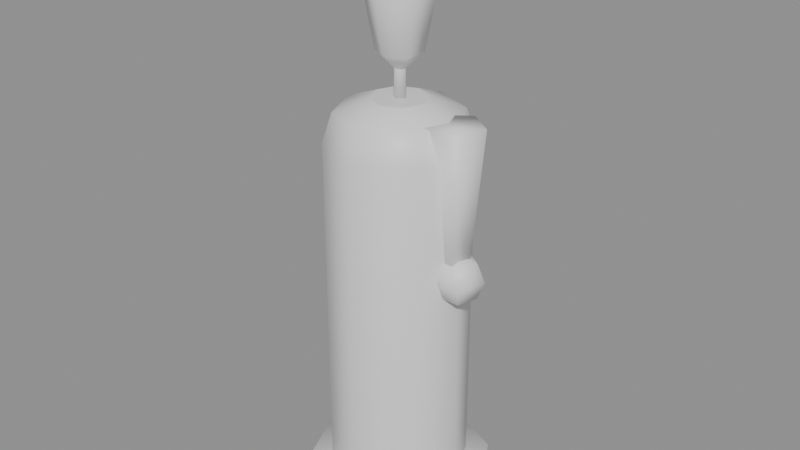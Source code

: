 # Source: candle.blend  (saved by Blender 5.2.44; exported with 4.5.12 LTS)
import bpy
from mathutils import Matrix  # noqa: F401  (used for matrix-valued properties, if any)

bpy.ops.wm.read_factory_settings(use_empty=True)
scene = bpy.context.scene
scene.name = 'Scene'

# ---- materials (node trees are filled in below, after node groups)
mat_wax = bpy.data.materials.new('wax')
mat_flame = bpy.data.materials.new('flame')

# ---- material node trees
mat_wax.use_nodes = True; mat_wax.node_tree.nodes.clear()
_N = mat_wax.node_tree.nodes; _L = mat_wax.node_tree.links
n0 = _N.new('ShaderNodeBsdfPrincipled'); n0.name = 'Principled BSDF'; n0.location = (-200, 100)
n0.inputs[10].default_value = 0.005
n1 = _N.new('ShaderNodeOutputMaterial'); n1.name = 'Material Output'; n1.location = (200, 100)
_L.new(n0.outputs[0], n1.inputs[0])
n1.is_active_output = True
mat_flame.use_nodes = True; mat_flame.node_tree.nodes.clear()
_N = mat_flame.node_tree.nodes; _L = mat_flame.node_tree.links
n0 = _N.new('ShaderNodeBsdfPrincipled'); n0.name = 'Principled BSDF'; n0.location = (-200, 100)
n0.inputs[10].default_value = 0.005
n1 = _N.new('ShaderNodeOutputMaterial'); n1.name = 'Material Output'; n1.location = (200, 100)
_L.new(n0.outputs[0], n1.inputs[0])
n1.is_active_output = True

# ---- meshes
me_candle = bpy.data.meshes.new('candle')
me_candle.from_pydata([(0.03, 0.0, 0.0), (0.02121, 0.02121, 0.0), (1.837e-18, 0.03, 0.0), (-0.02121, 0.02121, 0.0), (-0.03, 3.674e-18, 0.0), (-0.02121, -0.02121, 0.0), (-5.511e-18, -0.03, 0.0), (0.02121, -0.02121, 0.0), (0.03, 0.0, 0.162), (0.02121, 0.02121, 0.162), (1.837e-18, 0.03, 0.162), (-0.02121, 0.02121, 0.162), (-0.03, 3.674e-18, 0.162), (-0.02121, -0.02121, 0.162), (-5.511e-18, -0.03, 0.162), (0.02121, -0.02121, 0.162), (0.026, 0.0, 0.1746), (0.01838, 0.01838, 0.1746), (1.592e-18, 0.026, 0.1746), (-0.01838, 0.01838, 0.1746), (-0.026, 3.184e-18, 0.1746), (-0.01838, -0.01838, 0.1746), (-4.776e-18, -0.026, 0.1746), (0.01838, -0.01838, 0.1746), (0.012, 0.0, 0.18), (0.008485, 0.008485, 0.18), (7.348e-19, 0.012, 0.18), (-0.008485, 0.008485, 0.18), (-0.012, 1.47e-18, 0.18), (-0.008485, -0.008485, 0.18), (-2.204e-18, -0.012, 0.18), (0.008485, -0.008485, 0.18), (0.03, 0.0, 0.0), (0.02121, 0.02121, 0.0), (1.837e-18, 0.03, 0.0), (-0.02121, 0.02121, 0.0), (-0.03, 3.674e-18, 0.0), (-0.02121, -0.02121, 0.0), (-5.511e-18, -0.03, 0.0), (0.02121, -0.02121, 0.0), (0.012, 0.0, 0.18), (0.008485, 0.008485, 0.18), (7.348e-19, 0.012, 0.18), (-0.008485, 0.008485, 0.18), (-0.012, 1.47e-18, 0.18), (-0.008485, -0.008485, 0.18), (-2.204e-18, -0.012, 0.18), (0.008485, -0.008485, 0.18), (0.03, 0.007778, 0.1194), (0.03, 0.0, 0.1226), (0.0, 0.04, 0.0), (0.0, 0.04, 0.012), (0.02828, 0.02828, 0.0), (0.02828, 0.02828, 0.012), (0.04, 0.0, 0.0), (0.04, 0.0, 0.012), (0.02828, -0.02828, 0.0), (0.02828, -0.02828, 0.012), (0.0, -0.04, 0.0), (0.0, -0.04, 0.012), (-0.02828, -0.02828, 0.0), (-0.02828, -0.02828, 0.012), (-0.04, 0.0, 0.0), (-0.04, 0.0, 0.012), (-0.02828, 0.02828, 0.0), (-0.02828, 0.02828, 0.012), (0.027, 0.006, 0.1054), (0.027, 0.012, 0.1754), (0.03271, 0.001854, 0.1054), (0.03841, 0.003708, 0.1754), (0.03053, -0.004854, 0.1054), (0.03405, -0.009708, 0.1754), (0.02347, -0.004854, 0.1054), (0.01995, -0.009708, 0.1754), (0.02129, 0.001854, 0.1054), (0.01559, 0.003708, 0.1754), (0.03, 0.011, 0.1116), (0.03, 0.007778, 0.1038), (0.03, 0.0, 0.1006), (0.0374, 0.002404, 0.1194), (0.0, 0.0, 0.1894), (0.04046, 0.003399, 0.1116), (0.0374, 0.002404, 0.1038), (0.0, 0.009617, 0.1984), (0.03457, -0.006293, 0.1194), (0.0, 0.0136, 0.22), (0.03647, -0.008899, 0.1116), (0.03457, -0.006293, 0.1038), (-0.003, 0.0, 0.2045), (0.02543, -0.006293, 0.1194), (-0.003, 0.0, 0.1795), (0.02353, -0.008899, 0.1116), (0.02543, -0.006293, 0.1038), (0.0, -0.003, 0.2045), (0.0226, 0.002404, 0.1194), (0.0, -0.003, 0.1795), (0.01954, 0.003399, 0.1116), (0.0226, 0.002404, 0.1038), (0.003, 0.0, 0.2045), (0.003, 0.0, 0.1795), (0.0, 0.003, 0.2045), (0.0, 0.003, 0.1795), (0.0, 0.0, 0.2506), (0.008328, 0.004808, 0.1984), (0.01178, 0.0068, 0.22), (0.008328, 0.004808, 0.2416), (0.008328, -0.004808, 0.1984), (0.01178, -0.0068, 0.22), (0.008328, -0.004808, 0.2416), (-1.49e-09, -0.009617, 0.1984), (-2.608e-09, -0.0136, 0.22), (-1.49e-09, -0.009617, 0.2416), (-0.008328, -0.004808, 0.1984), (-0.01178, -0.0068, 0.22), (-0.008328, -0.004808, 0.2416), (-0.008328, 0.004808, 0.1984), (-0.01178, 0.0068, 0.22), (-0.008328, 0.004808, 0.2416), (3.353e-09, 0.009617, 0.2416)], [], [(0, 1, 9, 8), (1, 2, 10, 9), (2, 3, 11, 10), (3, 4, 12, 11), (4, 5, 13, 12), (5, 6, 14, 13), (6, 7, 15, 14), (7, 0, 8, 15), (8, 9, 17, 16), (9, 10, 18, 17), (10, 11, 19, 18), (11, 12, 20, 19), (12, 13, 21, 20), (13, 14, 22, 21), (14, 15, 23, 22), (15, 8, 16, 23), (16, 17, 25, 24), (17, 18, 26, 25), (18, 19, 27, 26), (19, 20, 28, 27), (20, 21, 29, 28), (21, 22, 30, 29), (22, 23, 31, 30), (23, 16, 24, 31), (39, 38, 37, 36, 35, 34, 33, 32), (40, 41, 42, 43, 44, 45, 46, 47), (86, 84, 89, 91), (78, 77, 82), (50, 51, 53, 52), (74, 75, 67, 66), (68, 69, 71, 70), (52, 53, 55, 54), (72, 73, 75, 74), (82, 81, 86, 87), (54, 55, 57, 56), (70, 72, 74, 66, 68), (79, 49, 84), (56, 57, 59, 58), (76, 48, 79, 81), (66, 67, 69, 68), (58, 59, 61, 60), (70, 71, 73, 72), (78, 82, 87), (60, 61, 63, 62), (53, 51, 65, 63, 61, 59, 57, 55), (48, 49, 79), (62, 63, 65, 64), (77, 76, 81, 82), (81, 79, 84, 86), (64, 65, 51, 50), (50, 52, 54, 56, 58, 60, 62, 64), (67, 75, 73, 71, 69), (87, 86, 91, 92), (78, 87, 92), (84, 49, 89), (91, 89, 94, 96), (92, 91, 96, 97), (78, 92, 97), (89, 49, 94), (96, 94, 48, 76), (97, 96, 76, 77), (78, 97, 77), (94, 49, 48), (104, 105, 108, 107), (118, 102, 105), (101, 100, 98, 99), (103, 104, 107, 106), (85, 118, 105, 104), (99, 98, 93, 95), (98, 100, 88, 93), (83, 85, 104, 103), (95, 93, 88, 90), (80, 103, 106), (80, 83, 103), (90, 88, 100, 101), (101, 99, 95, 90), (105, 102, 108), (107, 108, 111, 110), (106, 107, 110, 109), (108, 102, 111), (80, 106, 109), (80, 109, 112), (110, 111, 114, 113), (109, 110, 113, 112), (111, 102, 114), (80, 112, 115), (113, 114, 117, 116), (112, 113, 116, 115), (114, 102, 117), (80, 115, 83), (116, 117, 118, 85), (115, 116, 85, 83), (117, 102, 118)])
me_candle.polygons.foreach_set('use_smooth', [1, 1, 1, 1, 1, 1, 1, 1, 1, 1, 1, 1, 1, 1, 1, 1, 1, 1, 1, 1, 1, 1, 1, 1, 0, 0, 1, 1, 1, 1, 1, 1, 1, 1, 1, 1, 1, 1, 1, 1, 1, 1, 1, 1, 1, 1, 1, 1, 1, 1, 1, 1, 1, 1, 1, 1, 1, 1, 1, 1, 1, 1, 1, 1, 1, 1, 1, 1, 1, 1, 1, 1, 1, 1, 1, 1, 1, 1, 1, 1, 1, 1, 1, 1, 1, 1, 1, 1, 1, 1, 1, 1, 1])
me_candle.polygons.foreach_set('material_index', [0, 0, 0, 0, 0, 0, 0, 0, 0, 0, 0, 0, 0, 0, 0, 0, 0, 0, 0, 0, 0, 0, 0, 0, 0, 0, 0, 0, 0, 0, 0, 0, 0, 0, 0, 0, 0, 0, 0, 0, 0, 0, 0, 0, 0, 0, 0, 0, 0, 0, 0, 0, 0, 0, 0, 0, 0, 0, 0, 0, 0, 0, 0, 1, 1, 1, 1, 1, 1, 1, 1, 1, 1, 1, 1, 1, 1, 1, 1, 1, 1, 1, 1, 1, 1, 1, 1, 1, 1, 1, 1, 1, 1])
_uv = me_candle.uv_layers.new(name='Float2')
_uv.uv.foreach_set('vector', [0.0, 0.0, 0.02121, 0.0, 0.02121, 0.162, 0.0, 0.162, 0.02121, 0.0, 1.837e-18, 0.0, 1.837e-18, 0.162, 0.02121, 0.162, 1.837e-18, 0.0, -0.02121, 0.0, -0.02121, 0.162, 1.837e-18, 0.162, 0.02121, 0.0, 3.674e-18, 0.0, 3.674e-18, 0.162, 0.02121, 0.162, 3.674e-18, 0.0, -0.02121, 0.0, -0.02121, 0.162, 3.674e-18, 0.162, -0.02121, 0.0, -5.511e-18, 0.0, -5.511e-18, 0.162, -0.02121, 0.162, -5.511e-18, 0.0, 0.02121, 0.0, 0.02121, 0.162, -5.511e-18, 0.162, -0.02121, 0.0, 0.0, 0.0, 0.0, 0.162, -0.02121, 0.162, 0.0, 0.162, 0.02121, 0.162, 0.01838, 0.1746, 0.0, 0.1746, 0.02121, 0.162, 1.837e-18, 0.162, 1.592e-18, 0.1746, 0.01838, 0.1746, 1.837e-18, 0.162, -0.02121, 0.162, -0.01838, 0.1746, 1.592e-18, 0.1746, 0.02121, 0.162, 3.674e-18, 0.162, 3.184e-18, 0.1746, 0.01838, 0.1746, 3.674e-18, 0.162, -0.02121, 0.162, -0.01838, 0.1746, 3.184e-18, 0.1746, -0.02121, 0.162, -5.511e-18, 0.162, -4.776e-18, 0.1746, -0.01838, 0.1746, -5.511e-18, 0.162, 0.02121, 0.162, 0.01838, 0.1746, -4.776e-18, 0.1746, -0.02121, 0.162, 0.0, 0.162, 0.0, 0.1746, -0.01838, 0.1746, 0.026, 0.0, 0.01838, 0.01838, 0.008485, 0.008485, 0.012, 0.0, 0.01838, 0.01838, 1.592e-18, 0.026, 7.348e-19, 0.012, 0.008485, 0.008485, 1.592e-18, 0.026, -0.01838, 0.01838, -0.008485, 0.008485, 7.348e-19, 0.012, -0.01838, 0.01838, -0.026, 3.184e-18, -0.012, 1.47e-18, -0.008485, 0.008485, -0.026, 3.184e-18, -0.01838, -0.01838, -0.008485, -0.008485, -0.012, 1.47e-18, -0.01838, -0.01838, -4.776e-18, -0.026, -2.204e-18, -0.012, -0.008485, -0.008485, -4.776e-18, -0.026, 0.01838, -0.01838, 0.008485, -0.008485, -2.204e-18, -0.012, 0.01838, -0.01838, 0.026, 0.0, 0.012, 0.0, 0.008485, -0.008485, 0.02121, -0.02121, -5.511e-18, -0.03, -0.02121, -0.02121, -0.03, 3.674e-18, -0.02121, 0.02121, 1.837e-18, 0.03, 0.02121, 0.02121, 0.03, 0.0, 0.012, 0.0, 0.008485, 0.008485, 7.348e-19, 0.012, -0.008485, 0.008485, -0.012, 1.47e-18, -0.008485, -0.008485, -2.204e-18, -0.012, 0.008485, -0.008485, 0.03647, 0.1116, 0.03457, 0.1194, 0.02543, 0.1194, 0.02353, 0.1116, 0.03, 0.0, 0.03, 0.007778, 0.0374, 0.002404, 0.0, 0.0, 0.0, 0.012, 0.02828, 0.012, 0.02828, 0.0, 0.02129, 0.1054, 0.01559, 0.1754, 0.027, 0.1754, 0.027, 0.1054, 0.001854, 0.1054, 0.003708, 0.1754, -0.009708, 0.1754, -0.004854, 0.1054, 0.02828, 0.0, 0.02828, 0.012, 0.0, 0.012, 0.0, 0.0, -0.004854, 0.1054, -0.009708, 0.1754, 0.003708, 0.1754, 0.001854, 0.1054, 0.002404, 0.1038, 0.003399, 0.1116, -0.008899, 0.1116, -0.006293, 0.1038, 0.0, 0.0, 0.0, 0.012, -0.02828, 0.012, -0.02828, 0.0, 0.03053, -0.004854, 0.02347, -0.004854, 0.02129, 0.001854, 0.027, 0.006, 0.03271, 0.001854, 0.0374, 0.002404, 0.03, 0.0, 0.03457, -0.006293, 0.02828, 0.0, 0.02828, 0.012, 0.0, 0.012, 0.0, 0.0, 0.03, 0.1116, 0.03, 0.1194, 0.0374, 0.1194, 0.04046, 0.1116, 0.027, 0.1054, 0.027, 0.1754, 0.03841, 0.1754, 0.03271, 0.1054, 0.0, 0.0, 0.0, 0.012, -0.02828, 0.012, -0.02828, 0.0, 0.03053, 0.1054, 0.03405, 0.1754, 0.01995, 0.1754, 0.02347, 0.1054, 0.03, 0.0, 0.0374, 0.002404, 0.03457, -0.006293, -0.02828, 0.0, -0.02828, 0.012, 0.0, 0.012, 0.0, 0.0, 0.02828, 0.02828, 0.0, 0.04, -0.02828, 0.02828, -0.04, 0.0, -0.02828, -0.02828, 0.0, -0.04, 0.02828, -0.02828, 0.04, 0.0, 0.03, 0.007778, 0.03, 0.0, 0.0374, 0.002404, 0.0, 0.0, 0.0, 0.012, 0.02828, 0.012, 0.02828, 0.0, 0.03, 0.1038, 0.03, 0.1116, 0.04046, 0.1116, 0.0374, 0.1038, 0.003399, 0.1116, 0.002404, 0.1194, -0.006293, 0.1194, -0.008899, 0.1116, -0.02828, 0.0, -0.02828, 0.012, 0.0, 0.012, 0.0, 0.0, 0.0, 0.04, 0.02828, 0.02828, 0.04, 0.0, 0.02828, -0.02828, 0.0, -0.04, -0.02828, -0.02828, -0.04, 0.0, -0.02828, 0.02828, 0.027, 0.012, 0.01559, 0.003708, 0.01995, -0.009708, 0.03405, -0.009708, 0.03841, 0.003708, 0.03457, 0.1038, 0.03647, 0.1116, 0.02353, 0.1116, 0.02543, 0.1038, 0.03, 0.0, 0.03457, -0.006293, 0.02543, -0.006293, 0.03457, -0.006293, 0.03, 0.0, 0.02543, -0.006293, -0.008899, 0.1116, -0.006293, 0.1194, 0.002404, 0.1194, 0.003399, 0.1116, -0.006293, 0.1038, -0.008899, 0.1116, 0.003399, 0.1116, 0.002404, 0.1038, 0.03, 0.0, 0.02543, -0.006293, 0.0226, 0.002404, 0.02543, -0.006293, 0.03, 0.0, 0.0226, 0.002404, 0.01954, 0.1116, 0.0226, 0.1194, 0.03, 0.1194, 0.03, 0.1116, 0.0226, 0.1038, 0.01954, 0.1116, 0.03, 0.1116, 0.03, 0.1038, 0.03, 0.0, 0.0226, 0.002404, 0.03, 0.007778, 0.0226, 0.002404, 0.03, 0.0, 0.03, 0.007778, 0.0068, 0.22, 0.004808, 0.2416, -0.004808, 0.2416, -0.0068, 0.22, 3.353e-09, 0.009617, 0.0, 0.0, 0.008328, 0.004808, 0.003, 0.1795, 0.003, 0.2045, 0.0, 0.2045, 0.0, 0.1795, 0.004808, 0.1984, 0.0068, 0.22, -0.0068, 0.22, -0.004808, 0.1984, 0.0, 0.22, 3.353e-09, 0.2416, 0.008328, 0.2416, 0.01178, 0.22, 0.0, 0.1795, 0.0, 0.2045, -0.003, 0.2045, -0.003, 0.1795, 0.003, 0.0, 0.0, 0.003, -0.003, 0.0, 0.0, -0.003, 0.0, 0.1984, 0.0, 0.22, 0.01178, 0.22, 0.008328, 0.1984, -0.003, 0.1795, -0.003, 0.2045, 0.0, 0.2045, 0.0, 0.1795, 0.0, 0.1894, 0.004808, 0.1984, -0.004808, 0.1984, 0.0, 0.0, 0.0, 0.009617, 0.008328, 0.004808, 0.0, 0.1795, 0.0, 0.2045, 0.003, 0.2045, 0.003, 0.1795, 0.0, 0.003, 0.003, 0.0, 0.0, -0.003, -0.003, 0.0, 0.004808, 0.2416, 0.0, 0.2506, -0.004808, 0.2416, 0.01178, 0.22, 0.008328, 0.2416, -1.49e-09, 0.2416, -2.608e-09, 0.22, 0.008328, 0.1984, 0.01178, 0.22, -2.608e-09, 0.22, -1.49e-09, 0.1984, 0.008328, -0.004808, 0.0, 0.0, -1.49e-09, -0.009617, 0.0, 0.0, 0.008328, -0.004808, -1.49e-09, -0.009617, 0.0, 0.0, -1.49e-09, -0.009617, -0.008328, -0.004808, -2.608e-09, 0.22, -1.49e-09, 0.2416, -0.008328, 0.2416, -0.01178, 0.22, -1.49e-09, 0.1984, -2.608e-09, 0.22, -0.01178, 0.22, -0.008328, 0.1984, -1.49e-09, -0.009617, 0.0, 0.0, -0.008328, -0.004808, 0.0, 0.1894, -0.004808, 0.1984, 0.004808, 0.1984, -0.0068, 0.22, -0.004808, 0.2416, 0.004808, 0.2416, 0.0068, 0.22, -0.004808, 0.1984, -0.0068, 0.22, 0.0068, 0.22, 0.004808, 0.1984, -0.004808, 0.2416, 0.0, 0.2506, 0.004808, 0.2416, 0.0, 0.0, -0.008328, 0.004808, 0.0, 0.009617, -0.01178, 0.22, -0.008328, 0.2416, 3.353e-09, 0.2416, 0.0, 0.22, -0.008328, 0.1984, -0.01178, 0.22, 0.0, 0.22, 0.0, 0.1984, -0.008328, 0.004808, 0.0, 0.0, 3.353e-09, 0.009617])
me_candle.materials.append(mat_wax)
me_candle.materials.append(mat_flame)
me_candle.update()

# ---- objects
ob_candle = bpy.data.objects.new('candle', None)
ob_candle_mesh = bpy.data.objects.new('candle_mesh', me_candle)

# ---- transforms, parenting, visibility, modifiers, constraints
ob_candle.location = (0.0, 0.0, 0.0)
ob_candle_mesh.parent = ob_candle
ob_candle_mesh.location = (0.0, 0.0, 0.0)

# ---- collection membership
scene.collection.objects.link(ob_candle)
scene.collection.objects.link(ob_candle_mesh)

# ---- scene / render settings (as saved in the file)
scene.frame_start = 1; scene.frame_end = 250; scene.frame_set(1)
scene.render.engine = 'BLENDER_EEVEE_NEXT'
scene.render.bake_bias = 0.0
scene.render.bake_samples = 0
scene.render.compositor_device = 'GPU'
scene.eevee.use_volume_custom_range = False
scene.eevee.fast_gi_thickness_near = 0.1
scene.eevee.fast_gi_thickness_far = 0.0
scene.eevee.ray_tracing_options.screen_trace_thickness = 0.1
bpy.context.view_layer.update()

# ---- added for rendering (the .blend has no active camera and no usable light): camera, sun + grey world if the file has none
cam_auto = bpy.data.cameras.new('AutoCamera')
cam_auto.lens = 50.0
cam_auto.sensor_width = 36.0
cam_auto.clip_end = 1000.0
ob_auto_camera = bpy.data.objects.new('AutoCamera', cam_auto)
scene.collection.objects.link(ob_auto_camera)
ob_auto_camera.location = (0.254751, -0.305424, 0.328916)
ob_auto_camera.rotation_euler = (1.09748, -7.21219e-08, 0.694738)
scene.camera = ob_auto_camera
light_auto_sun = bpy.data.lights.new('AutoSun', 'SUN')
light_auto_sun.energy = 3.0
light_auto_sun.angle = 0.0523599
ob_auto_sun = bpy.data.objects.new('AutoSun', light_auto_sun)
scene.collection.objects.link(ob_auto_sun)
ob_auto_sun.rotation_euler = (0.872665, 0.174533, 0.523599)
if scene.world is None:
    world_auto = bpy.data.worlds.new('AutoWorld')
    world_auto.color = (0.3, 0.3, 0.3)
    scene.world = world_auto
bpy.context.view_layer.update()
